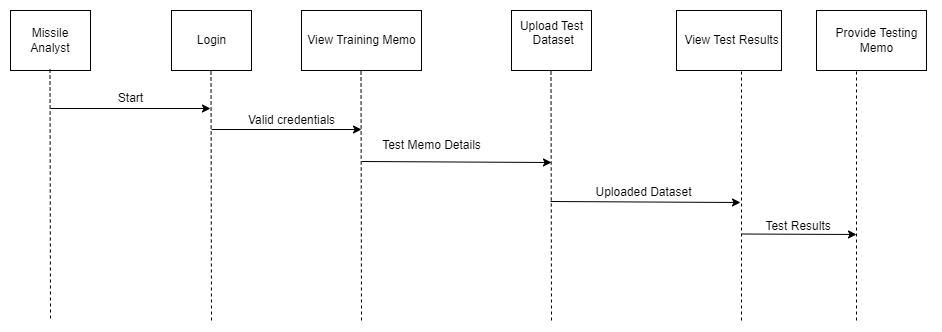

The diagram above was exported from draw.io. Its source (the exported page's mxGraphModel, read from the mxfile embedded in the PNG):
<mxGraphModel dx="2734" dy="769" grid="1" gridSize="10" guides="1" tooltips="1" connect="1" arrows="1" fold="1" page="1" pageScale="1" pageWidth="1300" pageHeight="700" math="0" shadow="0">
  <root>
    <mxCell id="0" />
    <mxCell id="1" parent="0" />
    <mxCell id="GmurPW9U7tmEEg2IiGYp-38" value="" style="rounded=0;whiteSpace=wrap;html=1;" parent="1" vertex="1">
      <mxGeometry x="795" y="90" width="110" height="60" as="geometry" />
    </mxCell>
    <mxCell id="GmurPW9U7tmEEg2IiGYp-39" value="" style="rounded=0;whiteSpace=wrap;html=1;" parent="1" vertex="1">
      <mxGeometry x="655" y="90" width="105" height="60" as="geometry" />
    </mxCell>
    <mxCell id="GmurPW9U7tmEEg2IiGYp-40" value="" style="rounded=0;whiteSpace=wrap;html=1;" parent="1" vertex="1">
      <mxGeometry x="150" y="90" width="80" height="60" as="geometry" />
    </mxCell>
    <mxCell id="GmurPW9U7tmEEg2IiGYp-41" value="" style="endArrow=none;dashed=1;html=1;" parent="1" edge="1">
      <mxGeometry width="50" height="50" relative="1" as="geometry">
        <mxPoint x="720" y="400" as="sourcePoint" />
        <mxPoint x="720" y="150" as="targetPoint" />
      </mxGeometry>
    </mxCell>
    <mxCell id="GmurPW9U7tmEEg2IiGYp-42" value="" style="endArrow=none;dashed=1;html=1;" parent="1" edge="1">
      <mxGeometry width="50" height="50" relative="1" as="geometry">
        <mxPoint x="835" y="400" as="sourcePoint" />
        <mxPoint x="835" y="150" as="targetPoint" />
      </mxGeometry>
    </mxCell>
    <mxCell id="GmurPW9U7tmEEg2IiGYp-44" value="" style="endArrow=classic;html=1;" parent="1" edge="1">
      <mxGeometry width="50" height="50" relative="1" as="geometry">
        <mxPoint x="720" y="313.5" as="sourcePoint" />
        <mxPoint x="835" y="314" as="targetPoint" />
      </mxGeometry>
    </mxCell>
    <mxCell id="GmurPW9U7tmEEg2IiGYp-47" value="Login" style="text;html=1;align=center;verticalAlign=middle;resizable=0;points=[];;autosize=1;" parent="1" vertex="1">
      <mxGeometry x="170" y="110" width="40" height="20" as="geometry" />
    </mxCell>
    <mxCell id="GmurPW9U7tmEEg2IiGYp-48" value="View Test Results" style="text;html=1;align=center;verticalAlign=middle;resizable=0;points=[];;autosize=1;" parent="1" vertex="1">
      <mxGeometry x="650" y="105" width="120" height="30" as="geometry" />
    </mxCell>
    <mxCell id="GmurPW9U7tmEEg2IiGYp-49" value="Provide Testing &lt;br&gt;Memo" style="text;html=1;align=center;verticalAlign=middle;resizable=0;points=[];;autosize=1;" parent="1" vertex="1">
      <mxGeometry x="800" y="100" width="110" height="40" as="geometry" />
    </mxCell>
    <mxCell id="GmurPW9U7tmEEg2IiGYp-55" value="" style="endArrow=none;dashed=1;html=1;" parent="1" edge="1">
      <mxGeometry width="50" height="50" relative="1" as="geometry">
        <mxPoint x="190" y="400" as="sourcePoint" />
        <mxPoint x="189.5" y="150" as="targetPoint" />
      </mxGeometry>
    </mxCell>
    <mxCell id="GmurPW9U7tmEEg2IiGYp-57" value="&amp;nbsp;Test Results" style="text;html=1;align=center;verticalAlign=middle;resizable=0;points=[];autosize=1;strokeColor=none;" parent="1" vertex="1">
      <mxGeometry x="730" y="291" width="90" height="30" as="geometry" />
    </mxCell>
    <mxCell id="GmurPW9U7tmEEg2IiGYp-82" value="" style="rounded=0;whiteSpace=wrap;html=1;" parent="1" vertex="1">
      <mxGeometry x="490" y="90" width="80" height="60" as="geometry" />
    </mxCell>
    <mxCell id="GmurPW9U7tmEEg2IiGYp-83" value="&lt;div style=&quot;border-color: var(--border-color);&quot;&gt;Upload Test&lt;/div&gt;&lt;div style=&quot;border-color: var(--border-color);&quot;&gt;&amp;nbsp;Dataset&lt;/div&gt;&lt;div style=&quot;border-color: var(--border-color);&quot;&gt;&lt;br style=&quot;border-color: var(--border-color);&quot;&gt;&lt;/div&gt;" style="text;html=1;align=center;verticalAlign=middle;resizable=0;points=[];;autosize=1;" parent="1" vertex="1">
      <mxGeometry x="485" y="90" width="90" height="60" as="geometry" />
    </mxCell>
    <mxCell id="GmurPW9U7tmEEg2IiGYp-84" value="" style="endArrow=none;dashed=1;html=1;" parent="1" edge="1">
      <mxGeometry width="50" height="50" relative="1" as="geometry">
        <mxPoint x="530" y="400" as="sourcePoint" />
        <mxPoint x="529.5" y="150" as="targetPoint" />
      </mxGeometry>
    </mxCell>
    <mxCell id="GmurPW9U7tmEEg2IiGYp-87" value="" style="endArrow=classic;html=1;" parent="1" edge="1">
      <mxGeometry width="50" height="50" relative="1" as="geometry">
        <mxPoint x="190" y="209" as="sourcePoint" />
        <mxPoint x="340" y="209" as="targetPoint" />
      </mxGeometry>
    </mxCell>
    <mxCell id="GmurPW9U7tmEEg2IiGYp-89" value="" style="endArrow=classic;html=1;" parent="1" edge="1">
      <mxGeometry width="50" height="50" relative="1" as="geometry">
        <mxPoint x="529" y="281" as="sourcePoint" />
        <mxPoint x="719" y="282" as="targetPoint" />
      </mxGeometry>
    </mxCell>
    <mxCell id="BkJGEf0QVftIas2dUh3m-1" value="Valid credentials" style="text;html=1;align=center;verticalAlign=middle;resizable=0;points=[];autosize=1;strokeColor=none;fillColor=none;" parent="1" vertex="1">
      <mxGeometry x="220" y="190" width="100" height="20" as="geometry" />
    </mxCell>
    <mxCell id="BkJGEf0QVftIas2dUh3m-2" value="Uploaded Dataset" style="text;html=1;align=center;verticalAlign=middle;resizable=0;points=[];autosize=1;strokeColor=none;fillColor=none;" parent="1" vertex="1">
      <mxGeometry x="567" y="262" width="110" height="20" as="geometry" />
    </mxCell>
    <mxCell id="5SxpKpCmpgYc1JD9C-Va-2" value="Missile Analyst" style="rounded=0;whiteSpace=wrap;html=1;" parent="1" vertex="1">
      <mxGeometry x="-11" y="90" width="80" height="60" as="geometry" />
    </mxCell>
    <mxCell id="5SxpKpCmpgYc1JD9C-Va-3" value="" style="endArrow=none;dashed=1;html=1;" parent="1" edge="1">
      <mxGeometry width="50" height="50" relative="1" as="geometry">
        <mxPoint x="29" y="398" as="sourcePoint" />
        <mxPoint x="28.5" y="148" as="targetPoint" />
      </mxGeometry>
    </mxCell>
    <mxCell id="5SxpKpCmpgYc1JD9C-Va-6" value="" style="endArrow=classic;html=1;" parent="1" edge="1">
      <mxGeometry width="50" height="50" relative="1" as="geometry">
        <mxPoint x="29" y="188" as="sourcePoint" />
        <mxPoint x="189" y="188" as="targetPoint" />
      </mxGeometry>
    </mxCell>
    <mxCell id="5SxpKpCmpgYc1JD9C-Va-7" value="Start" style="text;html=1;align=center;verticalAlign=middle;resizable=0;points=[];autosize=1;strokeColor=none;fillColor=none;" parent="1" vertex="1">
      <mxGeometry x="89" y="168" width="40" height="20" as="geometry" />
    </mxCell>
    <mxCell id="KsBuW0Hud8hTpa3zmvht-3" value="" style="rounded=0;whiteSpace=wrap;html=1;" parent="1" vertex="1">
      <mxGeometry x="280" y="90" width="120" height="60" as="geometry" />
    </mxCell>
    <mxCell id="KsBuW0Hud8hTpa3zmvht-4" value="View Training Memo" style="text;html=1;align=center;verticalAlign=middle;resizable=0;points=[];;autosize=1;" parent="1" vertex="1">
      <mxGeometry x="275" y="105" width="130" height="30" as="geometry" />
    </mxCell>
    <mxCell id="KsBuW0Hud8hTpa3zmvht-5" value="" style="endArrow=none;dashed=1;html=1;" parent="1" edge="1">
      <mxGeometry width="50" height="50" relative="1" as="geometry">
        <mxPoint x="340" y="400" as="sourcePoint" />
        <mxPoint x="339.5" y="150" as="targetPoint" />
      </mxGeometry>
    </mxCell>
    <mxCell id="KsBuW0Hud8hTpa3zmvht-6" value="" style="endArrow=classic;html=1;" parent="1" edge="1">
      <mxGeometry width="50" height="50" relative="1" as="geometry">
        <mxPoint x="340" y="241" as="sourcePoint" />
        <mxPoint x="530" y="242" as="targetPoint" />
      </mxGeometry>
    </mxCell>
    <mxCell id="KsBuW0Hud8hTpa3zmvht-7" value="Test Memo Details" style="text;html=1;align=center;verticalAlign=middle;resizable=0;points=[];autosize=1;strokeColor=none;fillColor=none;" parent="1" vertex="1">
      <mxGeometry x="350" y="210" width="120" height="30" as="geometry" />
    </mxCell>
  </root>
</mxGraphModel>